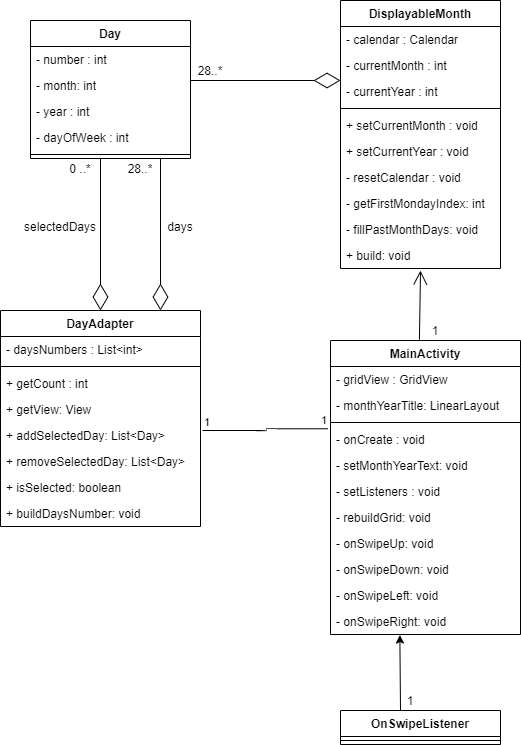

The diagram above was exported from draw.io. Its source (the exported page's mxGraphModel, read from the mxfile embedded in the PNG):
<mxGraphModel dx="898" dy="511" grid="1" gridSize="10" guides="1" tooltips="1" connect="1" arrows="1" fold="1" page="1" pageScale="1" pageWidth="827" pageHeight="1169" math="0" shadow="0">
  <root>
    <mxCell id="WIyWlLk6GJQsqaUBKTNV-0" />
    <mxCell id="WIyWlLk6GJQsqaUBKTNV-1" parent="WIyWlLk6GJQsqaUBKTNV-0" />
    <mxCell id="9ihEQu6_s3WyTtbjn10--0" value="Day" style="swimlane;fontStyle=1;align=center;verticalAlign=top;childLayout=stackLayout;horizontal=1;startSize=26;horizontalStack=0;resizeParent=1;resizeParentMax=0;resizeLast=0;collapsible=1;marginBottom=0;" parent="WIyWlLk6GJQsqaUBKTNV-1" vertex="1">
      <mxGeometry x="210" y="160" width="160" height="138" as="geometry" />
    </mxCell>
    <mxCell id="9ihEQu6_s3WyTtbjn10--1" value="- number : int" style="text;strokeColor=none;fillColor=none;align=left;verticalAlign=top;spacingLeft=4;spacingRight=4;overflow=hidden;rotatable=0;points=[[0,0.5],[1,0.5]];portConstraint=eastwest;" parent="9ihEQu6_s3WyTtbjn10--0" vertex="1">
      <mxGeometry y="26" width="160" height="26" as="geometry" />
    </mxCell>
    <mxCell id="9ihEQu6_s3WyTtbjn10--25" value="- month: int" style="text;strokeColor=none;fillColor=none;align=left;verticalAlign=top;spacingLeft=4;spacingRight=4;overflow=hidden;rotatable=0;points=[[0,0.5],[1,0.5]];portConstraint=eastwest;" parent="9ihEQu6_s3WyTtbjn10--0" vertex="1">
      <mxGeometry y="52" width="160" height="26" as="geometry" />
    </mxCell>
    <mxCell id="9ihEQu6_s3WyTtbjn10--26" value="- year : int" style="text;strokeColor=none;fillColor=none;align=left;verticalAlign=top;spacingLeft=4;spacingRight=4;overflow=hidden;rotatable=0;points=[[0,0.5],[1,0.5]];portConstraint=eastwest;" parent="9ihEQu6_s3WyTtbjn10--0" vertex="1">
      <mxGeometry y="78" width="160" height="26" as="geometry" />
    </mxCell>
    <mxCell id="9ihEQu6_s3WyTtbjn10--27" value="- dayOfWeek : int" style="text;strokeColor=none;fillColor=none;align=left;verticalAlign=top;spacingLeft=4;spacingRight=4;overflow=hidden;rotatable=0;points=[[0,0.5],[1,0.5]];portConstraint=eastwest;" parent="9ihEQu6_s3WyTtbjn10--0" vertex="1">
      <mxGeometry y="104" width="160" height="26" as="geometry" />
    </mxCell>
    <mxCell id="9ihEQu6_s3WyTtbjn10--2" value="" style="line;strokeWidth=1;fillColor=none;align=left;verticalAlign=middle;spacingTop=-1;spacingLeft=3;spacingRight=3;rotatable=0;labelPosition=right;points=[];portConstraint=eastwest;" parent="9ihEQu6_s3WyTtbjn10--0" vertex="1">
      <mxGeometry y="130" width="160" height="8" as="geometry" />
    </mxCell>
    <mxCell id="9ihEQu6_s3WyTtbjn10--4" value="DisplayableMonth" style="swimlane;fontStyle=1;align=center;verticalAlign=top;childLayout=stackLayout;horizontal=1;startSize=26;horizontalStack=0;resizeParent=1;resizeParentMax=0;resizeLast=0;collapsible=1;marginBottom=0;" parent="WIyWlLk6GJQsqaUBKTNV-1" vertex="1">
      <mxGeometry x="520" y="140" width="160" height="268" as="geometry" />
    </mxCell>
    <mxCell id="9ihEQu6_s3WyTtbjn10--5" value="- calendar : Calendar" style="text;strokeColor=none;fillColor=none;align=left;verticalAlign=top;spacingLeft=4;spacingRight=4;overflow=hidden;rotatable=0;points=[[0,0.5],[1,0.5]];portConstraint=eastwest;" parent="9ihEQu6_s3WyTtbjn10--4" vertex="1">
      <mxGeometry y="26" width="160" height="26" as="geometry" />
    </mxCell>
    <mxCell id="9ihEQu6_s3WyTtbjn10--28" value="- currentMonth : int" style="text;strokeColor=none;fillColor=none;align=left;verticalAlign=top;spacingLeft=4;spacingRight=4;overflow=hidden;rotatable=0;points=[[0,0.5],[1,0.5]];portConstraint=eastwest;" parent="9ihEQu6_s3WyTtbjn10--4" vertex="1">
      <mxGeometry y="52" width="160" height="26" as="geometry" />
    </mxCell>
    <mxCell id="9ihEQu6_s3WyTtbjn10--29" value="- currentYear : int" style="text;strokeColor=none;fillColor=none;align=left;verticalAlign=top;spacingLeft=4;spacingRight=4;overflow=hidden;rotatable=0;points=[[0,0.5],[1,0.5]];portConstraint=eastwest;" parent="9ihEQu6_s3WyTtbjn10--4" vertex="1">
      <mxGeometry y="78" width="160" height="26" as="geometry" />
    </mxCell>
    <mxCell id="9ihEQu6_s3WyTtbjn10--6" value="" style="line;strokeWidth=1;fillColor=none;align=left;verticalAlign=middle;spacingTop=-1;spacingLeft=3;spacingRight=3;rotatable=0;labelPosition=right;points=[];portConstraint=eastwest;" parent="9ihEQu6_s3WyTtbjn10--4" vertex="1">
      <mxGeometry y="104" width="160" height="8" as="geometry" />
    </mxCell>
    <mxCell id="9ihEQu6_s3WyTtbjn10--7" value="+ setCurrentMonth : void" style="text;strokeColor=none;fillColor=none;align=left;verticalAlign=top;spacingLeft=4;spacingRight=4;overflow=hidden;rotatable=0;points=[[0,0.5],[1,0.5]];portConstraint=eastwest;" parent="9ihEQu6_s3WyTtbjn10--4" vertex="1">
      <mxGeometry y="112" width="160" height="26" as="geometry" />
    </mxCell>
    <mxCell id="9ihEQu6_s3WyTtbjn10--30" value="+ setCurrentYear : void" style="text;strokeColor=none;fillColor=none;align=left;verticalAlign=top;spacingLeft=4;spacingRight=4;overflow=hidden;rotatable=0;points=[[0,0.5],[1,0.5]];portConstraint=eastwest;" parent="9ihEQu6_s3WyTtbjn10--4" vertex="1">
      <mxGeometry y="138" width="160" height="26" as="geometry" />
    </mxCell>
    <mxCell id="9ihEQu6_s3WyTtbjn10--31" value="- resetCalendar : void" style="text;strokeColor=none;fillColor=none;align=left;verticalAlign=top;spacingLeft=4;spacingRight=4;overflow=hidden;rotatable=0;points=[[0,0.5],[1,0.5]];portConstraint=eastwest;" parent="9ihEQu6_s3WyTtbjn10--4" vertex="1">
      <mxGeometry y="164" width="160" height="26" as="geometry" />
    </mxCell>
    <mxCell id="9ihEQu6_s3WyTtbjn10--32" value="- getFirstMondayIndex: int" style="text;strokeColor=none;fillColor=none;align=left;verticalAlign=top;spacingLeft=4;spacingRight=4;overflow=hidden;rotatable=0;points=[[0,0.5],[1,0.5]];portConstraint=eastwest;" parent="9ihEQu6_s3WyTtbjn10--4" vertex="1">
      <mxGeometry y="190" width="160" height="26" as="geometry" />
    </mxCell>
    <mxCell id="9ihEQu6_s3WyTtbjn10--33" value="- fillPastMonthDays: void" style="text;strokeColor=none;fillColor=none;align=left;verticalAlign=top;spacingLeft=4;spacingRight=4;overflow=hidden;rotatable=0;points=[[0,0.5],[1,0.5]];portConstraint=eastwest;" parent="9ihEQu6_s3WyTtbjn10--4" vertex="1">
      <mxGeometry y="216" width="160" height="26" as="geometry" />
    </mxCell>
    <mxCell id="9ihEQu6_s3WyTtbjn10--34" value="+ build: void" style="text;strokeColor=none;fillColor=none;align=left;verticalAlign=top;spacingLeft=4;spacingRight=4;overflow=hidden;rotatable=0;points=[[0,0.5],[1,0.5]];portConstraint=eastwest;" parent="9ihEQu6_s3WyTtbjn10--4" vertex="1">
      <mxGeometry y="242" width="160" height="26" as="geometry" />
    </mxCell>
    <mxCell id="9ihEQu6_s3WyTtbjn10--36" value="" style="endArrow=diamondThin;endFill=0;endSize=24;html=1;" parent="WIyWlLk6GJQsqaUBKTNV-1" edge="1">
      <mxGeometry width="160" relative="1" as="geometry">
        <mxPoint x="370" y="220" as="sourcePoint" />
        <mxPoint x="520" y="220" as="targetPoint" />
      </mxGeometry>
    </mxCell>
    <mxCell id="9ihEQu6_s3WyTtbjn10--51" value="" style="endArrow=open;endFill=1;endSize=12;html=1;exitX=0.468;exitY=-0.003;exitDx=0;exitDy=0;exitPerimeter=0;" parent="WIyWlLk6GJQsqaUBKTNV-1" source="9ihEQu6_s3WyTtbjn10--37" edge="1">
      <mxGeometry width="160" relative="1" as="geometry">
        <mxPoint x="560" y="500" as="sourcePoint" />
        <mxPoint x="600" y="410" as="targetPoint" />
      </mxGeometry>
    </mxCell>
    <mxCell id="9ihEQu6_s3WyTtbjn10--56" value="" style="endArrow=diamondThin;endFill=0;endSize=24;html=1;entryX=0.5;entryY=0;entryDx=0;entryDy=0;" parent="WIyWlLk6GJQsqaUBKTNV-1" target="9ihEQu6_s3WyTtbjn10--52" edge="1">
      <mxGeometry width="160" relative="1" as="geometry">
        <mxPoint x="280" y="298" as="sourcePoint" />
        <mxPoint x="430" y="298" as="targetPoint" />
      </mxGeometry>
    </mxCell>
    <mxCell id="9ihEQu6_s3WyTtbjn10--52" value="DayAdapter" style="swimlane;fontStyle=1;align=center;verticalAlign=top;childLayout=stackLayout;horizontal=1;startSize=26;horizontalStack=0;resizeParent=1;resizeParentMax=0;resizeLast=0;collapsible=1;marginBottom=0;" parent="WIyWlLk6GJQsqaUBKTNV-1" vertex="1">
      <mxGeometry x="180" y="450" width="200" height="216" as="geometry" />
    </mxCell>
    <mxCell id="9ihEQu6_s3WyTtbjn10--53" value="- daysNumbers : List&lt;int&gt;" style="text;strokeColor=none;fillColor=none;align=left;verticalAlign=top;spacingLeft=4;spacingRight=4;overflow=hidden;rotatable=0;points=[[0,0.5],[1,0.5]];portConstraint=eastwest;" parent="9ihEQu6_s3WyTtbjn10--52" vertex="1">
      <mxGeometry y="26" width="200" height="26" as="geometry" />
    </mxCell>
    <mxCell id="9ihEQu6_s3WyTtbjn10--54" value="" style="line;strokeWidth=1;fillColor=none;align=left;verticalAlign=middle;spacingTop=-1;spacingLeft=3;spacingRight=3;rotatable=0;labelPosition=right;points=[];portConstraint=eastwest;" parent="9ihEQu6_s3WyTtbjn10--52" vertex="1">
      <mxGeometry y="52" width="200" height="8" as="geometry" />
    </mxCell>
    <mxCell id="9ihEQu6_s3WyTtbjn10--55" value="+ getCount : int" style="text;strokeColor=none;fillColor=none;align=left;verticalAlign=top;spacingLeft=4;spacingRight=4;overflow=hidden;rotatable=0;points=[[0,0.5],[1,0.5]];portConstraint=eastwest;" parent="9ihEQu6_s3WyTtbjn10--52" vertex="1">
      <mxGeometry y="60" width="200" height="26" as="geometry" />
    </mxCell>
    <mxCell id="9ihEQu6_s3WyTtbjn10--57" value="+ getView: View" style="text;strokeColor=none;fillColor=none;align=left;verticalAlign=top;spacingLeft=4;spacingRight=4;overflow=hidden;rotatable=0;points=[[0,0.5],[1,0.5]];portConstraint=eastwest;" parent="9ihEQu6_s3WyTtbjn10--52" vertex="1">
      <mxGeometry y="86" width="200" height="26" as="geometry" />
    </mxCell>
    <mxCell id="9ihEQu6_s3WyTtbjn10--66" value="" style="endArrow=none;html=1;edgeStyle=orthogonalEdgeStyle;entryX=-0.013;entryY=0.087;entryDx=0;entryDy=0;entryPerimeter=0;" parent="9ihEQu6_s3WyTtbjn10--52" target="9ihEQu6_s3WyTtbjn10--40" edge="1">
      <mxGeometry relative="1" as="geometry">
        <mxPoint x="202" y="120" as="sourcePoint" />
        <mxPoint x="339" y="120" as="targetPoint" />
      </mxGeometry>
    </mxCell>
    <mxCell id="9ihEQu6_s3WyTtbjn10--67" value="1" style="edgeLabel;resizable=0;html=1;align=left;verticalAlign=bottom;" parent="9ihEQu6_s3WyTtbjn10--66" connectable="0" vertex="1">
      <mxGeometry x="-1" relative="1" as="geometry" />
    </mxCell>
    <mxCell id="9ihEQu6_s3WyTtbjn10--68" value="1" style="edgeLabel;resizable=0;html=1;align=right;verticalAlign=bottom;" parent="9ihEQu6_s3WyTtbjn10--66" connectable="0" vertex="1">
      <mxGeometry x="1" relative="1" as="geometry" />
    </mxCell>
    <mxCell id="9ihEQu6_s3WyTtbjn10--58" value="+ addSelectedDay: List&lt;Day&gt;" style="text;strokeColor=none;fillColor=none;align=left;verticalAlign=top;spacingLeft=4;spacingRight=4;overflow=hidden;rotatable=0;points=[[0,0.5],[1,0.5]];portConstraint=eastwest;" parent="9ihEQu6_s3WyTtbjn10--52" vertex="1">
      <mxGeometry y="112" width="200" height="26" as="geometry" />
    </mxCell>
    <mxCell id="9ihEQu6_s3WyTtbjn10--59" value="+ removeSelectedDay: List&lt;Day&gt;" style="text;strokeColor=none;fillColor=none;align=left;verticalAlign=top;spacingLeft=4;spacingRight=4;overflow=hidden;rotatable=0;points=[[0,0.5],[1,0.5]];portConstraint=eastwest;" parent="9ihEQu6_s3WyTtbjn10--52" vertex="1">
      <mxGeometry y="138" width="200" height="26" as="geometry" />
    </mxCell>
    <mxCell id="9ihEQu6_s3WyTtbjn10--60" value="+ isSelected: boolean" style="text;strokeColor=none;fillColor=none;align=left;verticalAlign=top;spacingLeft=4;spacingRight=4;overflow=hidden;rotatable=0;points=[[0,0.5],[1,0.5]];portConstraint=eastwest;" parent="9ihEQu6_s3WyTtbjn10--52" vertex="1">
      <mxGeometry y="164" width="200" height="26" as="geometry" />
    </mxCell>
    <mxCell id="9ihEQu6_s3WyTtbjn10--61" value="+ buildDaysNumber: void" style="text;strokeColor=none;fillColor=none;align=left;verticalAlign=top;spacingLeft=4;spacingRight=4;overflow=hidden;rotatable=0;points=[[0,0.5],[1,0.5]];portConstraint=eastwest;" parent="9ihEQu6_s3WyTtbjn10--52" vertex="1">
      <mxGeometry y="190" width="200" height="26" as="geometry" />
    </mxCell>
    <mxCell id="9ihEQu6_s3WyTtbjn10--69" value="1" style="text;html=1;strokeColor=none;fillColor=none;align=center;verticalAlign=middle;whiteSpace=wrap;rounded=0;" parent="WIyWlLk6GJQsqaUBKTNV-1" vertex="1">
      <mxGeometry x="595" y="460" width="40" height="20" as="geometry" />
    </mxCell>
    <mxCell id="9ihEQu6_s3WyTtbjn10--70" value="28..*" style="text;html=1;strokeColor=none;fillColor=none;align=center;verticalAlign=middle;whiteSpace=wrap;rounded=0;" parent="WIyWlLk6GJQsqaUBKTNV-1" vertex="1">
      <mxGeometry x="370" y="200" width="40" height="20" as="geometry" />
    </mxCell>
    <mxCell id="9ihEQu6_s3WyTtbjn10--37" value="MainActivity" style="swimlane;fontStyle=1;align=center;verticalAlign=top;childLayout=stackLayout;horizontal=1;startSize=26;horizontalStack=0;resizeParent=1;resizeParentMax=0;resizeLast=0;collapsible=1;marginBottom=0;" parent="WIyWlLk6GJQsqaUBKTNV-1" vertex="1">
      <mxGeometry x="510" y="480" width="190" height="294" as="geometry" />
    </mxCell>
    <mxCell id="9ihEQu6_s3WyTtbjn10--38" value="- gridView : GridView" style="text;strokeColor=none;fillColor=none;align=left;verticalAlign=top;spacingLeft=4;spacingRight=4;overflow=hidden;rotatable=0;points=[[0,0.5],[1,0.5]];portConstraint=eastwest;" parent="9ihEQu6_s3WyTtbjn10--37" vertex="1">
      <mxGeometry y="26" width="190" height="26" as="geometry" />
    </mxCell>
    <mxCell id="9ihEQu6_s3WyTtbjn10--41" value="- monthYearTitle: LinearLayout" style="text;strokeColor=none;fillColor=none;align=left;verticalAlign=top;spacingLeft=4;spacingRight=4;overflow=hidden;rotatable=0;points=[[0,0.5],[1,0.5]];portConstraint=eastwest;" parent="9ihEQu6_s3WyTtbjn10--37" vertex="1">
      <mxGeometry y="52" width="190" height="26" as="geometry" />
    </mxCell>
    <mxCell id="9ihEQu6_s3WyTtbjn10--39" value="" style="line;strokeWidth=1;fillColor=none;align=left;verticalAlign=middle;spacingTop=-1;spacingLeft=3;spacingRight=3;rotatable=0;labelPosition=right;points=[];portConstraint=eastwest;" parent="9ihEQu6_s3WyTtbjn10--37" vertex="1">
      <mxGeometry y="78" width="190" height="8" as="geometry" />
    </mxCell>
    <mxCell id="9ihEQu6_s3WyTtbjn10--40" value="- onCreate : void" style="text;strokeColor=none;fillColor=none;align=left;verticalAlign=top;spacingLeft=4;spacingRight=4;overflow=hidden;rotatable=0;points=[[0,0.5],[1,0.5]];portConstraint=eastwest;" parent="9ihEQu6_s3WyTtbjn10--37" vertex="1">
      <mxGeometry y="86" width="190" height="26" as="geometry" />
    </mxCell>
    <mxCell id="9ihEQu6_s3WyTtbjn10--44" value="- setMonthYearText: void" style="text;strokeColor=none;fillColor=none;align=left;verticalAlign=top;spacingLeft=4;spacingRight=4;overflow=hidden;rotatable=0;points=[[0,0.5],[1,0.5]];portConstraint=eastwest;" parent="9ihEQu6_s3WyTtbjn10--37" vertex="1">
      <mxGeometry y="112" width="190" height="26" as="geometry" />
    </mxCell>
    <mxCell id="9ihEQu6_s3WyTtbjn10--45" value="- setListeners : void" style="text;strokeColor=none;fillColor=none;align=left;verticalAlign=top;spacingLeft=4;spacingRight=4;overflow=hidden;rotatable=0;points=[[0,0.5],[1,0.5]];portConstraint=eastwest;" parent="9ihEQu6_s3WyTtbjn10--37" vertex="1">
      <mxGeometry y="138" width="190" height="26" as="geometry" />
    </mxCell>
    <mxCell id="9ihEQu6_s3WyTtbjn10--46" value="- rebuildGrid: void" style="text;strokeColor=none;fillColor=none;align=left;verticalAlign=top;spacingLeft=4;spacingRight=4;overflow=hidden;rotatable=0;points=[[0,0.5],[1,0.5]];portConstraint=eastwest;" parent="9ihEQu6_s3WyTtbjn10--37" vertex="1">
      <mxGeometry y="164" width="190" height="26" as="geometry" />
    </mxCell>
    <mxCell id="9ihEQu6_s3WyTtbjn10--47" value="- onSwipeUp: void" style="text;strokeColor=none;fillColor=none;align=left;verticalAlign=top;spacingLeft=4;spacingRight=4;overflow=hidden;rotatable=0;points=[[0,0.5],[1,0.5]];portConstraint=eastwest;" parent="9ihEQu6_s3WyTtbjn10--37" vertex="1">
      <mxGeometry y="190" width="190" height="26" as="geometry" />
    </mxCell>
    <mxCell id="9ihEQu6_s3WyTtbjn10--48" value="- onSwipeDown: void" style="text;strokeColor=none;fillColor=none;align=left;verticalAlign=top;spacingLeft=4;spacingRight=4;overflow=hidden;rotatable=0;points=[[0,0.5],[1,0.5]];portConstraint=eastwest;" parent="9ihEQu6_s3WyTtbjn10--37" vertex="1">
      <mxGeometry y="216" width="190" height="26" as="geometry" />
    </mxCell>
    <mxCell id="9ihEQu6_s3WyTtbjn10--49" value="- onSwipeLeft: void" style="text;strokeColor=none;fillColor=none;align=left;verticalAlign=top;spacingLeft=4;spacingRight=4;overflow=hidden;rotatable=0;points=[[0,0.5],[1,0.5]];portConstraint=eastwest;" parent="9ihEQu6_s3WyTtbjn10--37" vertex="1">
      <mxGeometry y="242" width="190" height="26" as="geometry" />
    </mxCell>
    <mxCell id="9ihEQu6_s3WyTtbjn10--50" value="- onSwipeRight: void" style="text;strokeColor=none;fillColor=none;align=left;verticalAlign=top;spacingLeft=4;spacingRight=4;overflow=hidden;rotatable=0;points=[[0,0.5],[1,0.5]];portConstraint=eastwest;" parent="9ihEQu6_s3WyTtbjn10--37" vertex="1">
      <mxGeometry y="268" width="190" height="26" as="geometry" />
    </mxCell>
    <mxCell id="9ihEQu6_s3WyTtbjn10--71" value="" style="endArrow=diamondThin;endFill=0;endSize=24;html=1;entryX=0.5;entryY=0;entryDx=0;entryDy=0;" parent="WIyWlLk6GJQsqaUBKTNV-1" edge="1">
      <mxGeometry width="160" relative="1" as="geometry">
        <mxPoint x="340" y="298" as="sourcePoint" />
        <mxPoint x="340" y="450" as="targetPoint" />
      </mxGeometry>
    </mxCell>
    <mxCell id="9ihEQu6_s3WyTtbjn10--72" value="28..*" style="text;html=1;strokeColor=none;fillColor=none;align=center;verticalAlign=middle;whiteSpace=wrap;rounded=0;" parent="WIyWlLk6GJQsqaUBKTNV-1" vertex="1">
      <mxGeometry x="300" y="298" width="40" height="20" as="geometry" />
    </mxCell>
    <mxCell id="9ihEQu6_s3WyTtbjn10--73" value="0 ..*" style="text;html=1;strokeColor=none;fillColor=none;align=center;verticalAlign=middle;whiteSpace=wrap;rounded=0;" parent="WIyWlLk6GJQsqaUBKTNV-1" vertex="1">
      <mxGeometry x="240" y="298" width="40" height="20" as="geometry" />
    </mxCell>
    <mxCell id="9ihEQu6_s3WyTtbjn10--74" value="selectedDays" style="text;html=1;strokeColor=none;fillColor=none;align=center;verticalAlign=middle;whiteSpace=wrap;rounded=0;" parent="WIyWlLk6GJQsqaUBKTNV-1" vertex="1">
      <mxGeometry x="220" y="356" width="40" height="20" as="geometry" />
    </mxCell>
    <mxCell id="9ihEQu6_s3WyTtbjn10--75" value="days" style="text;html=1;strokeColor=none;fillColor=none;align=center;verticalAlign=middle;whiteSpace=wrap;rounded=0;" parent="WIyWlLk6GJQsqaUBKTNV-1" vertex="1">
      <mxGeometry x="340" y="356" width="40" height="20" as="geometry" />
    </mxCell>
    <mxCell id="9ihEQu6_s3WyTtbjn10--76" value="OnSwipeListener" style="swimlane;fontStyle=1;align=center;verticalAlign=top;childLayout=stackLayout;horizontal=1;startSize=26;horizontalStack=0;resizeParent=1;resizeParentMax=0;resizeLast=0;collapsible=1;marginBottom=0;" parent="WIyWlLk6GJQsqaUBKTNV-1" vertex="1">
      <mxGeometry x="520" y="850" width="160" height="34" as="geometry" />
    </mxCell>
    <mxCell id="9ihEQu6_s3WyTtbjn10--78" value="" style="line;strokeWidth=1;fillColor=none;align=left;verticalAlign=middle;spacingTop=-1;spacingLeft=3;spacingRight=3;rotatable=0;labelPosition=right;points=[];portConstraint=eastwest;" parent="9ihEQu6_s3WyTtbjn10--76" vertex="1">
      <mxGeometry y="26" width="160" height="8" as="geometry" />
    </mxCell>
    <mxCell id="9ihEQu6_s3WyTtbjn10--80" value="" style="endArrow=classic;html=1;entryX=0.365;entryY=1.02;entryDx=0;entryDy=0;entryPerimeter=0;" parent="WIyWlLk6GJQsqaUBKTNV-1" target="9ihEQu6_s3WyTtbjn10--50" edge="1">
      <mxGeometry width="50" height="50" relative="1" as="geometry">
        <mxPoint x="580" y="850" as="sourcePoint" />
        <mxPoint x="630" y="800" as="targetPoint" />
      </mxGeometry>
    </mxCell>
    <mxCell id="9ihEQu6_s3WyTtbjn10--81" value="1" style="text;html=1;strokeColor=none;fillColor=none;align=center;verticalAlign=middle;whiteSpace=wrap;rounded=0;" parent="WIyWlLk6GJQsqaUBKTNV-1" vertex="1">
      <mxGeometry x="570" y="830" width="40" height="20" as="geometry" />
    </mxCell>
  </root>
</mxGraphModel>